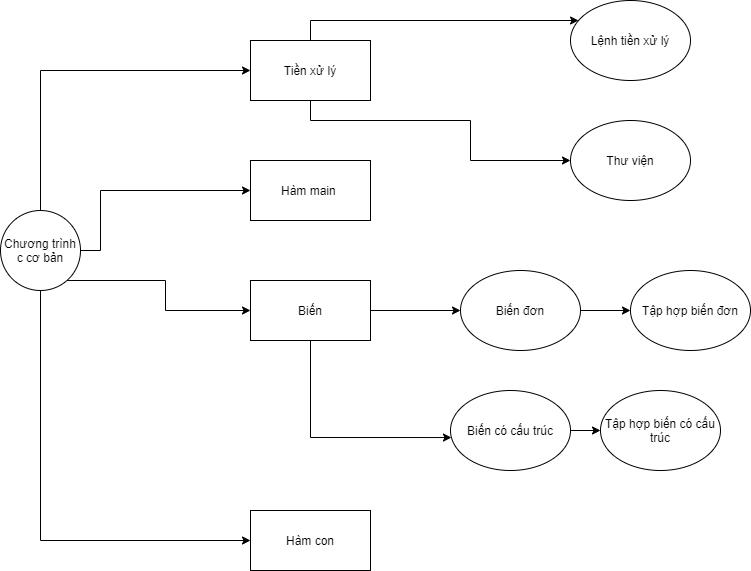

The diagram above was exported from draw.io. Its source (the exported page's mxGraphModel, read from the mxfile embedded in the PNG):
<mxGraphModel dx="862" dy="448" grid="1" gridSize="10" guides="1" tooltips="1" connect="1" arrows="1" fold="1" page="1" pageScale="1" pageWidth="827" pageHeight="1169" math="0" shadow="0">
  <root>
    <mxCell id="N06-PAA6XdojGLU_Ce86-0" />
    <mxCell id="N06-PAA6XdojGLU_Ce86-1" parent="N06-PAA6XdojGLU_Ce86-0" />
    <mxCell id="N06-PAA6XdojGLU_Ce86-9" style="edgeStyle=orthogonalEdgeStyle;rounded=0;orthogonalLoop=1;jettySize=auto;html=1;entryX=0;entryY=0.5;entryDx=0;entryDy=0;" edge="1" parent="N06-PAA6XdojGLU_Ce86-1" source="N06-PAA6XdojGLU_Ce86-2" target="N06-PAA6XdojGLU_Ce86-3">
      <mxGeometry relative="1" as="geometry">
        <Array as="points">
          <mxPoint x="70" y="70" />
        </Array>
      </mxGeometry>
    </mxCell>
    <mxCell id="N06-PAA6XdojGLU_Ce86-10" style="edgeStyle=orthogonalEdgeStyle;rounded=0;orthogonalLoop=1;jettySize=auto;html=1;entryX=0;entryY=0.5;entryDx=0;entryDy=0;" edge="1" parent="N06-PAA6XdojGLU_Ce86-1" source="N06-PAA6XdojGLU_Ce86-2" target="N06-PAA6XdojGLU_Ce86-4">
      <mxGeometry relative="1" as="geometry">
        <Array as="points">
          <mxPoint x="130" y="250" />
          <mxPoint x="130" y="190" />
        </Array>
      </mxGeometry>
    </mxCell>
    <mxCell id="N06-PAA6XdojGLU_Ce86-11" style="edgeStyle=orthogonalEdgeStyle;rounded=0;orthogonalLoop=1;jettySize=auto;html=1;entryX=0;entryY=0.5;entryDx=0;entryDy=0;" edge="1" parent="N06-PAA6XdojGLU_Ce86-1" source="N06-PAA6XdojGLU_Ce86-2" target="N06-PAA6XdojGLU_Ce86-5">
      <mxGeometry relative="1" as="geometry">
        <Array as="points">
          <mxPoint x="195" y="280" />
          <mxPoint x="195" y="310" />
        </Array>
      </mxGeometry>
    </mxCell>
    <mxCell id="N06-PAA6XdojGLU_Ce86-12" style="edgeStyle=orthogonalEdgeStyle;rounded=0;orthogonalLoop=1;jettySize=auto;html=1;entryX=0;entryY=0.5;entryDx=0;entryDy=0;" edge="1" parent="N06-PAA6XdojGLU_Ce86-1" source="N06-PAA6XdojGLU_Ce86-2" target="N06-PAA6XdojGLU_Ce86-6">
      <mxGeometry relative="1" as="geometry">
        <Array as="points">
          <mxPoint x="70" y="540" />
        </Array>
      </mxGeometry>
    </mxCell>
    <mxCell id="N06-PAA6XdojGLU_Ce86-2" value="Chương trình c cơ bản" style="ellipse;whiteSpace=wrap;html=1;aspect=fixed;" vertex="1" parent="N06-PAA6XdojGLU_Ce86-1">
      <mxGeometry x="30" y="210" width="80" height="80" as="geometry" />
    </mxCell>
    <mxCell id="N06-PAA6XdojGLU_Ce86-15" style="edgeStyle=orthogonalEdgeStyle;rounded=0;orthogonalLoop=1;jettySize=auto;html=1;" edge="1" parent="N06-PAA6XdojGLU_Ce86-1" source="N06-PAA6XdojGLU_Ce86-3" target="N06-PAA6XdojGLU_Ce86-13">
      <mxGeometry relative="1" as="geometry">
        <Array as="points">
          <mxPoint x="340" y="20" />
        </Array>
      </mxGeometry>
    </mxCell>
    <mxCell id="N06-PAA6XdojGLU_Ce86-16" style="edgeStyle=orthogonalEdgeStyle;rounded=0;orthogonalLoop=1;jettySize=auto;html=1;entryX=0;entryY=0.5;entryDx=0;entryDy=0;entryPerimeter=0;" edge="1" parent="N06-PAA6XdojGLU_Ce86-1" source="N06-PAA6XdojGLU_Ce86-3" target="N06-PAA6XdojGLU_Ce86-14">
      <mxGeometry relative="1" as="geometry">
        <Array as="points">
          <mxPoint x="340" y="120" />
          <mxPoint x="500" y="120" />
          <mxPoint x="500" y="160" />
        </Array>
      </mxGeometry>
    </mxCell>
    <mxCell id="N06-PAA6XdojGLU_Ce86-3" value="Tiền xử lý" style="rounded=0;whiteSpace=wrap;html=1;" vertex="1" parent="N06-PAA6XdojGLU_Ce86-1">
      <mxGeometry x="280" y="40" width="120" height="60" as="geometry" />
    </mxCell>
    <mxCell id="N06-PAA6XdojGLU_Ce86-4" value="Hàm main&amp;nbsp;" style="rounded=0;whiteSpace=wrap;html=1;" vertex="1" parent="N06-PAA6XdojGLU_Ce86-1">
      <mxGeometry x="280" y="160" width="120" height="60" as="geometry" />
    </mxCell>
    <mxCell id="N06-PAA6XdojGLU_Ce86-19" style="edgeStyle=orthogonalEdgeStyle;rounded=0;orthogonalLoop=1;jettySize=auto;html=1;entryX=0;entryY=0.5;entryDx=0;entryDy=0;" edge="1" parent="N06-PAA6XdojGLU_Ce86-1" source="N06-PAA6XdojGLU_Ce86-5" target="N06-PAA6XdojGLU_Ce86-17">
      <mxGeometry relative="1" as="geometry" />
    </mxCell>
    <mxCell id="N06-PAA6XdojGLU_Ce86-20" style="edgeStyle=orthogonalEdgeStyle;rounded=0;orthogonalLoop=1;jettySize=auto;html=1;entryX=0.008;entryY=0.588;entryDx=0;entryDy=0;entryPerimeter=0;" edge="1" parent="N06-PAA6XdojGLU_Ce86-1" source="N06-PAA6XdojGLU_Ce86-5" target="N06-PAA6XdojGLU_Ce86-18">
      <mxGeometry relative="1" as="geometry">
        <Array as="points">
          <mxPoint x="340" y="437" />
        </Array>
      </mxGeometry>
    </mxCell>
    <mxCell id="N06-PAA6XdojGLU_Ce86-5" value="Biến" style="rounded=0;whiteSpace=wrap;html=1;" vertex="1" parent="N06-PAA6XdojGLU_Ce86-1">
      <mxGeometry x="280" y="280" width="120" height="60" as="geometry" />
    </mxCell>
    <mxCell id="N06-PAA6XdojGLU_Ce86-6" value="Hàm con" style="rounded=0;whiteSpace=wrap;html=1;" vertex="1" parent="N06-PAA6XdojGLU_Ce86-1">
      <mxGeometry x="280" y="510" width="120" height="60" as="geometry" />
    </mxCell>
    <mxCell id="N06-PAA6XdojGLU_Ce86-13" value="Lệnh tiền xử lý" style="ellipse;whiteSpace=wrap;html=1;" vertex="1" parent="N06-PAA6XdojGLU_Ce86-1">
      <mxGeometry x="600" width="120" height="80" as="geometry" />
    </mxCell>
    <mxCell id="N06-PAA6XdojGLU_Ce86-14" value="Thư viện" style="ellipse;whiteSpace=wrap;html=1;" vertex="1" parent="N06-PAA6XdojGLU_Ce86-1">
      <mxGeometry x="600" y="120" width="120" height="80" as="geometry" />
    </mxCell>
    <mxCell id="N06-PAA6XdojGLU_Ce86-23" style="edgeStyle=orthogonalEdgeStyle;rounded=0;orthogonalLoop=1;jettySize=auto;html=1;entryX=0;entryY=0.5;entryDx=0;entryDy=0;" edge="1" parent="N06-PAA6XdojGLU_Ce86-1" source="N06-PAA6XdojGLU_Ce86-17" target="N06-PAA6XdojGLU_Ce86-21">
      <mxGeometry relative="1" as="geometry" />
    </mxCell>
    <mxCell id="N06-PAA6XdojGLU_Ce86-17" value="Biến đơn" style="ellipse;whiteSpace=wrap;html=1;" vertex="1" parent="N06-PAA6XdojGLU_Ce86-1">
      <mxGeometry x="490" y="270" width="120" height="80" as="geometry" />
    </mxCell>
    <mxCell id="N06-PAA6XdojGLU_Ce86-24" style="edgeStyle=orthogonalEdgeStyle;rounded=0;orthogonalLoop=1;jettySize=auto;html=1;exitX=1;exitY=0.5;exitDx=0;exitDy=0;entryX=0;entryY=0.5;entryDx=0;entryDy=0;" edge="1" parent="N06-PAA6XdojGLU_Ce86-1" source="N06-PAA6XdojGLU_Ce86-18" target="N06-PAA6XdojGLU_Ce86-22">
      <mxGeometry relative="1" as="geometry" />
    </mxCell>
    <mxCell id="N06-PAA6XdojGLU_Ce86-18" value="Biến có cấu trúc" style="ellipse;whiteSpace=wrap;html=1;" vertex="1" parent="N06-PAA6XdojGLU_Ce86-1">
      <mxGeometry x="480" y="390" width="120" height="80" as="geometry" />
    </mxCell>
    <mxCell id="N06-PAA6XdojGLU_Ce86-21" value="Tập hợp biến đơn" style="ellipse;whiteSpace=wrap;html=1;" vertex="1" parent="N06-PAA6XdojGLU_Ce86-1">
      <mxGeometry x="660" y="270" width="120" height="80" as="geometry" />
    </mxCell>
    <mxCell id="N06-PAA6XdojGLU_Ce86-22" value="Tập hợp biến có cấu trúc" style="ellipse;whiteSpace=wrap;html=1;" vertex="1" parent="N06-PAA6XdojGLU_Ce86-1">
      <mxGeometry x="630" y="390" width="120" height="80" as="geometry" />
    </mxCell>
  </root>
</mxGraphModel>